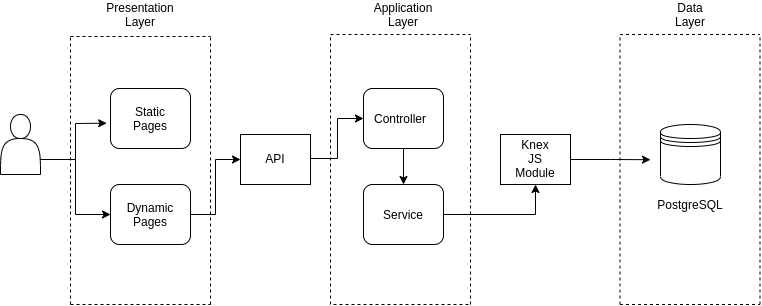

The diagram above was exported from draw.io. Its source (the exported page's mxGraphModel, read from the mxfile embedded in the PNG):
<mxGraphModel dx="868" dy="445" grid="1" gridSize="10" guides="1" tooltips="1" connect="1" arrows="1" fold="1" page="1" pageScale="1" pageWidth="827" pageHeight="1169" math="0" shadow="0">
  <root>
    <mxCell id="0" />
    <mxCell id="1" parent="0" />
    <mxCell id="0xveJmVzSgOi3FWo0dyO-1" value="" style="shape=datastore;whiteSpace=wrap;html=1;" vertex="1" parent="1">
      <mxGeometry x="670" y="590" width="60" height="60" as="geometry" />
    </mxCell>
    <mxCell id="0xveJmVzSgOi3FWo0dyO-29" style="edgeStyle=orthogonalEdgeStyle;rounded=0;orthogonalLoop=1;jettySize=auto;html=1;exitX=1;exitY=0.75;exitDx=0;exitDy=0;entryX=-0.048;entryY=0.578;entryDx=0;entryDy=0;entryPerimeter=0;" edge="1" parent="1" source="0xveJmVzSgOi3FWo0dyO-2" target="0xveJmVzSgOi3FWo0dyO-7">
      <mxGeometry relative="1" as="geometry" />
    </mxCell>
    <mxCell id="0xveJmVzSgOi3FWo0dyO-30" style="edgeStyle=orthogonalEdgeStyle;rounded=0;orthogonalLoop=1;jettySize=auto;html=1;exitX=1;exitY=0.75;exitDx=0;exitDy=0;entryX=0;entryY=0.5;entryDx=0;entryDy=0;" edge="1" parent="1" source="0xveJmVzSgOi3FWo0dyO-2" target="0xveJmVzSgOi3FWo0dyO-6">
      <mxGeometry relative="1" as="geometry">
        <mxPoint x="70" y="690" as="targetPoint" />
      </mxGeometry>
    </mxCell>
    <mxCell id="0xveJmVzSgOi3FWo0dyO-2" value="" style="shape=actor;whiteSpace=wrap;html=1;" vertex="1" parent="1">
      <mxGeometry x="10" y="580" width="40" height="60" as="geometry" />
    </mxCell>
    <mxCell id="0xveJmVzSgOi3FWo0dyO-35" style="edgeStyle=orthogonalEdgeStyle;rounded=0;orthogonalLoop=1;jettySize=auto;html=1;exitX=1;exitY=0.5;exitDx=0;exitDy=0;entryX=0.5;entryY=1;entryDx=0;entryDy=0;" edge="1" parent="1" source="0xveJmVzSgOi3FWo0dyO-3" target="0xveJmVzSgOi3FWo0dyO-9">
      <mxGeometry relative="1" as="geometry" />
    </mxCell>
    <mxCell id="0xveJmVzSgOi3FWo0dyO-3" value="" style="rounded=1;whiteSpace=wrap;html=1;" vertex="1" parent="1">
      <mxGeometry x="373" y="650" width="80" height="60" as="geometry" />
    </mxCell>
    <mxCell id="0xveJmVzSgOi3FWo0dyO-23" style="edgeStyle=orthogonalEdgeStyle;rounded=0;orthogonalLoop=1;jettySize=auto;html=1;exitX=0.5;exitY=1;exitDx=0;exitDy=0;entryX=0.5;entryY=0;entryDx=0;entryDy=0;" edge="1" parent="1" source="0xveJmVzSgOi3FWo0dyO-4" target="0xveJmVzSgOi3FWo0dyO-3">
      <mxGeometry relative="1" as="geometry" />
    </mxCell>
    <mxCell id="0xveJmVzSgOi3FWo0dyO-4" value="" style="rounded=1;whiteSpace=wrap;html=1;" vertex="1" parent="1">
      <mxGeometry x="373" y="554" width="80" height="60" as="geometry" />
    </mxCell>
    <mxCell id="0xveJmVzSgOi3FWo0dyO-5" value="" style="rounded=0;whiteSpace=wrap;html=1;" vertex="1" parent="1">
      <mxGeometry x="250" y="600" width="70" height="50" as="geometry" />
    </mxCell>
    <mxCell id="0xveJmVzSgOi3FWo0dyO-21" style="edgeStyle=orthogonalEdgeStyle;rounded=0;orthogonalLoop=1;jettySize=auto;html=1;exitX=1;exitY=0.5;exitDx=0;exitDy=0;entryX=0;entryY=0.5;entryDx=0;entryDy=0;" edge="1" parent="1" source="0xveJmVzSgOi3FWo0dyO-6" target="0xveJmVzSgOi3FWo0dyO-5">
      <mxGeometry relative="1" as="geometry">
        <mxPoint x="220" y="630" as="targetPoint" />
      </mxGeometry>
    </mxCell>
    <mxCell id="0xveJmVzSgOi3FWo0dyO-6" value="" style="rounded=1;whiteSpace=wrap;html=1;" vertex="1" parent="1">
      <mxGeometry x="120" y="650" width="80" height="60" as="geometry" />
    </mxCell>
    <mxCell id="0xveJmVzSgOi3FWo0dyO-7" value="" style="rounded=1;whiteSpace=wrap;html=1;" vertex="1" parent="1">
      <mxGeometry x="120" y="554" width="80" height="60" as="geometry" />
    </mxCell>
    <mxCell id="0xveJmVzSgOi3FWo0dyO-27" style="edgeStyle=orthogonalEdgeStyle;rounded=0;orthogonalLoop=1;jettySize=auto;html=1;exitX=1;exitY=0.5;exitDx=0;exitDy=0;" edge="1" parent="1" source="0xveJmVzSgOi3FWo0dyO-9">
      <mxGeometry relative="1" as="geometry">
        <mxPoint x="660" y="625.2068965517242" as="targetPoint" />
      </mxGeometry>
    </mxCell>
    <mxCell id="0xveJmVzSgOi3FWo0dyO-9" value="" style="rounded=0;whiteSpace=wrap;html=1;" vertex="1" parent="1">
      <mxGeometry x="510" y="600" width="70" height="50" as="geometry" />
    </mxCell>
    <mxCell id="0xveJmVzSgOi3FWo0dyO-10" value="PostgreSQL" style="text;html=1;strokeColor=none;fillColor=none;align=center;verticalAlign=middle;whiteSpace=wrap;rounded=0;" vertex="1" parent="1">
      <mxGeometry x="680" y="660" width="40" height="20" as="geometry" />
    </mxCell>
    <mxCell id="0xveJmVzSgOi3FWo0dyO-11" value="Knex&lt;br&gt;JS Module" style="text;html=1;strokeColor=none;fillColor=none;align=center;verticalAlign=middle;whiteSpace=wrap;rounded=0;" vertex="1" parent="1">
      <mxGeometry x="525" y="614" width="40" height="20" as="geometry" />
    </mxCell>
    <mxCell id="0xveJmVzSgOi3FWo0dyO-13" value="Controller" style="text;html=1;strokeColor=none;fillColor=none;align=center;verticalAlign=middle;whiteSpace=wrap;rounded=0;" vertex="1" parent="1">
      <mxGeometry x="390" y="574" width="40" height="20" as="geometry" />
    </mxCell>
    <mxCell id="0xveJmVzSgOi3FWo0dyO-14" value="Service" style="text;html=1;strokeColor=none;fillColor=none;align=center;verticalAlign=middle;whiteSpace=wrap;rounded=0;" vertex="1" parent="1">
      <mxGeometry x="393" y="670" width="40" height="20" as="geometry" />
    </mxCell>
    <mxCell id="0xveJmVzSgOi3FWo0dyO-22" style="edgeStyle=orthogonalEdgeStyle;rounded=0;orthogonalLoop=1;jettySize=auto;html=1;entryX=0;entryY=0.5;entryDx=0;entryDy=0;" edge="1" parent="1" target="0xveJmVzSgOi3FWo0dyO-4">
      <mxGeometry relative="1" as="geometry">
        <mxPoint x="350" y="580" as="targetPoint" />
        <mxPoint x="320" y="624" as="sourcePoint" />
      </mxGeometry>
    </mxCell>
    <mxCell id="0xveJmVzSgOi3FWo0dyO-17" value="API&lt;br&gt;" style="text;html=1;strokeColor=none;fillColor=none;align=center;verticalAlign=middle;whiteSpace=wrap;rounded=0;" vertex="1" parent="1">
      <mxGeometry x="265" y="614" width="40" height="20" as="geometry" />
    </mxCell>
    <mxCell id="0xveJmVzSgOi3FWo0dyO-18" value="Static Pages" style="text;html=1;strokeColor=none;fillColor=none;align=center;verticalAlign=middle;whiteSpace=wrap;rounded=0;" vertex="1" parent="1">
      <mxGeometry x="140" y="574" width="40" height="20" as="geometry" />
    </mxCell>
    <mxCell id="0xveJmVzSgOi3FWo0dyO-19" value="Dynamic Pages" style="text;html=1;strokeColor=none;fillColor=none;align=center;verticalAlign=middle;whiteSpace=wrap;rounded=0;" vertex="1" parent="1">
      <mxGeometry x="140" y="670" width="40" height="20" as="geometry" />
    </mxCell>
    <mxCell id="0xveJmVzSgOi3FWo0dyO-31" value="Presentation Layer" style="text;html=1;strokeColor=none;fillColor=none;align=center;verticalAlign=middle;whiteSpace=wrap;rounded=0;" vertex="1" parent="1">
      <mxGeometry x="130" y="470" width="40" height="20" as="geometry" />
    </mxCell>
    <mxCell id="0xveJmVzSgOi3FWo0dyO-32" value="Application Layer" style="text;html=1;strokeColor=none;fillColor=none;align=center;verticalAlign=middle;whiteSpace=wrap;rounded=0;" vertex="1" parent="1">
      <mxGeometry x="393" y="470" width="40" height="20" as="geometry" />
    </mxCell>
    <mxCell id="0xveJmVzSgOi3FWo0dyO-33" value="Data Layer" style="text;html=1;strokeColor=none;fillColor=none;align=center;verticalAlign=middle;whiteSpace=wrap;rounded=0;" vertex="1" parent="1">
      <mxGeometry x="680" y="470" width="40" height="20" as="geometry" />
    </mxCell>
    <mxCell id="0xveJmVzSgOi3FWo0dyO-37" value="" style="endArrow=none;dashed=1;html=1;" edge="1" parent="1">
      <mxGeometry width="50" height="50" relative="1" as="geometry">
        <mxPoint x="80" y="770" as="sourcePoint" />
        <mxPoint x="80" y="500" as="targetPoint" />
      </mxGeometry>
    </mxCell>
    <mxCell id="0xveJmVzSgOi3FWo0dyO-38" value="" style="endArrow=none;dashed=1;html=1;" edge="1" parent="1">
      <mxGeometry width="50" height="50" relative="1" as="geometry">
        <mxPoint x="220" y="770" as="sourcePoint" />
        <mxPoint x="220" y="500" as="targetPoint" />
      </mxGeometry>
    </mxCell>
    <mxCell id="0xveJmVzSgOi3FWo0dyO-39" value="" style="endArrow=none;dashed=1;html=1;" edge="1" parent="1">
      <mxGeometry width="50" height="50" relative="1" as="geometry">
        <mxPoint x="340" y="770" as="sourcePoint" />
        <mxPoint x="340" y="500" as="targetPoint" />
      </mxGeometry>
    </mxCell>
    <mxCell id="0xveJmVzSgOi3FWo0dyO-40" value="" style="endArrow=none;dashed=1;html=1;" edge="1" parent="1">
      <mxGeometry width="50" height="50" relative="1" as="geometry">
        <mxPoint x="480" y="770" as="sourcePoint" />
        <mxPoint x="480" y="500" as="targetPoint" />
      </mxGeometry>
    </mxCell>
    <mxCell id="0xveJmVzSgOi3FWo0dyO-41" value="" style="endArrow=none;dashed=1;html=1;" edge="1" parent="1">
      <mxGeometry width="50" height="50" relative="1" as="geometry">
        <mxPoint x="629.5" y="770" as="sourcePoint" />
        <mxPoint x="629.5" y="500" as="targetPoint" />
      </mxGeometry>
    </mxCell>
    <mxCell id="0xveJmVzSgOi3FWo0dyO-42" value="" style="endArrow=none;dashed=1;html=1;" edge="1" parent="1">
      <mxGeometry width="50" height="50" relative="1" as="geometry">
        <mxPoint x="769.5" y="770" as="sourcePoint" />
        <mxPoint x="769.5" y="500" as="targetPoint" />
      </mxGeometry>
    </mxCell>
    <mxCell id="0xveJmVzSgOi3FWo0dyO-43" value="" style="endArrow=none;dashed=1;html=1;" edge="1" parent="1">
      <mxGeometry width="50" height="50" relative="1" as="geometry">
        <mxPoint x="80" y="770" as="sourcePoint" />
        <mxPoint x="220" y="770" as="targetPoint" />
      </mxGeometry>
    </mxCell>
    <mxCell id="0xveJmVzSgOi3FWo0dyO-44" value="" style="endArrow=none;dashed=1;html=1;" edge="1" parent="1">
      <mxGeometry width="50" height="50" relative="1" as="geometry">
        <mxPoint x="80" y="502" as="sourcePoint" />
        <mxPoint x="220" y="502" as="targetPoint" />
      </mxGeometry>
    </mxCell>
    <mxCell id="0xveJmVzSgOi3FWo0dyO-45" value="" style="endArrow=none;dashed=1;html=1;" edge="1" parent="1">
      <mxGeometry width="50" height="50" relative="1" as="geometry">
        <mxPoint x="340" y="500" as="sourcePoint" />
        <mxPoint x="480" y="500" as="targetPoint" />
      </mxGeometry>
    </mxCell>
    <mxCell id="0xveJmVzSgOi3FWo0dyO-46" value="" style="endArrow=none;dashed=1;html=1;" edge="1" parent="1">
      <mxGeometry width="50" height="50" relative="1" as="geometry">
        <mxPoint x="343" y="770" as="sourcePoint" />
        <mxPoint x="480" y="770" as="targetPoint" />
      </mxGeometry>
    </mxCell>
    <mxCell id="0xveJmVzSgOi3FWo0dyO-47" value="" style="endArrow=none;dashed=1;html=1;" edge="1" parent="1">
      <mxGeometry width="50" height="50" relative="1" as="geometry">
        <mxPoint x="629.5" y="500" as="sourcePoint" />
        <mxPoint x="769.5" y="500" as="targetPoint" />
      </mxGeometry>
    </mxCell>
    <mxCell id="0xveJmVzSgOi3FWo0dyO-48" value="" style="endArrow=none;dashed=1;html=1;" edge="1" parent="1">
      <mxGeometry width="50" height="50" relative="1" as="geometry">
        <mxPoint x="629.5" y="770" as="sourcePoint" />
        <mxPoint x="769.5" y="770" as="targetPoint" />
      </mxGeometry>
    </mxCell>
  </root>
</mxGraphModel>